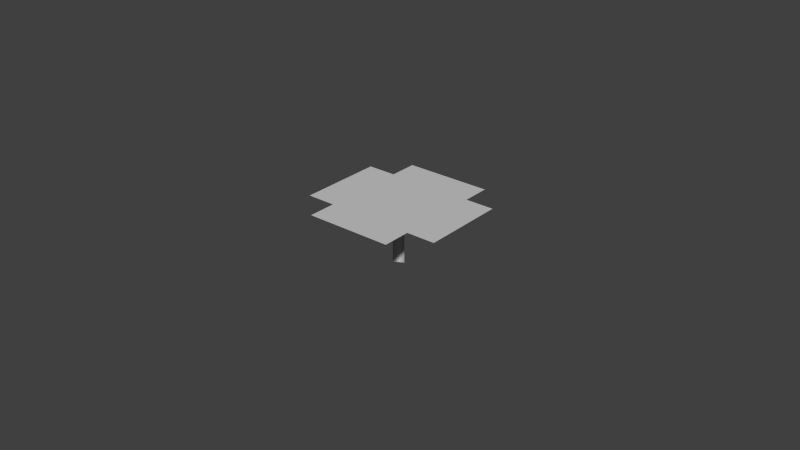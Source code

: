 # Source: flower.blend  (saved by Blender 2.71.0; exported with 4.5.12 LTS)
import bpy
from mathutils import Matrix  # noqa: F401  (used for matrix-valued properties, if any)

bpy.ops.wm.read_factory_settings(use_empty=True)
scene = bpy.context.scene
scene.name = 'Scene'

# ---- collections
col_collection_1 = bpy.data.collections.new('Collection 1'); scene.collection.children.link(col_collection_1)

# ---- materials (node trees are filled in below, after node groups)
mat_light_world_soil_alpha = bpy.data.materials.new('light_world_soil_alpha')
mat_light_world_soil_alpha.alpha_threshold = 0.0
mat_light_world_soil_alpha.use_transparent_shadow = False
mat_light_world_soil_alpha.diffuse_color = (0.588, 0.588, 0.588, 1.0)
mat_light_world_soil_alpha.specular_color = (0.0, 0.0, 0.0)
mat_light_world_soil_alpha.roughness = 0.5
mat_light_world_soil_alpha.specular_intensity = 1.0
mat_light_world_soil_alpha.line_color = (0.0, 0.0, 0.0, 1.0)
mat_soil = bpy.data.materials.new('soil')
mat_soil.alpha_threshold = 0.0
mat_soil.use_transparent_shadow = False
mat_soil.diffuse_color = (0.588, 0.588, 0.588, 1.0)
mat_soil.specular_color = (0.0, 0.0, 0.0)
mat_soil.roughness = 0.5
mat_soil.specular_intensity = 1.0
mat_soil.line_color = (0.0, 0.0, 0.0, 1.0)

# ---- material node trees

# ---- world
world_world = bpy.data.worlds.new('World'); scene.world = world_world
world_world.color = (0.05088, 0.05088, 0.05088)
world_world.use_sun_shadow = False
world_world.sun_shadow_jitter_overblur = 0.0
world_world.cycles.sampling_method = 'MANUAL'
world_world.cycles.sample_map_resolution = 256

# ---- meshes
me_flower = bpy.data.meshes.new('flower')
me_flower.from_pydata([(-0.023, -0.01357, 0.009999), (-0.01377, -0.0226, 0.009999), (-0.01377, -0.01357, 0.009999), (-0.00453, -0.0226, 0.009999), (-0.005547, -0.01655, 0.009999), (0.004706, -0.0226, 0.009999), (0.005723, -0.01655, 0.009999), (0.01394, -0.0226, 0.009999), (0.01394, -0.01357, 0.009999), (0.02318, -0.01357, 0.009999), (-0.023, -0.004538, 0.009999), (-0.01682, -0.005532, 0.009999), (-0.008409, -0.008329, 0.009999), (0.008584, -0.008329, 0.009999), (0.01699, -0.005532, 0.009999), (0.02318, -0.004538, 0.009999), (-0.023, 0.004493, 0.009999), (-0.01682, 0.005488, 0.009999), (-0.008409, 0.008285, 0.009999), (0.008584, 0.008285, 0.009999), (0.01699, 0.005488, 0.009999), (0.02318, 0.004493, 0.009999), (-0.023, 0.01352, 0.009999), (-0.01377, 0.01352, 0.009999), (-0.005547, 0.01651, 0.009999), (0.005723, 0.01651, 0.009999), (0.01394, 0.01352, 0.009999), (0.02318, 0.01352, 0.009999), (-0.01377, 0.02256, 0.009999), (-0.00453, 0.02256, 0.009999), (0.004706, 0.02256, 0.009999), (0.01394, 0.02256, 0.009999), (-0.001226, -0.00177, -0.009419), (-0.001226, 0.001694, -0.009419), (0.001774, -3.767e-05, -0.009419), (-0.001226, 0.001694, 0.009999), (0.001774, -3.767e-05, 0.009999), (-0.001226, -0.00177, 0.009999)], [], [(2, 1, 3, 4), (4, 3, 5, 6), (6, 5, 7, 8), (10, 0, 2, 11), (11, 2, 4, 12), (12, 4, 6, 13), (13, 6, 8, 14), (14, 8, 9, 15), (16, 10, 11, 17), (17, 11, 12, 18), (18, 12, 13, 19), (19, 13, 14, 20), (20, 14, 15, 21), (22, 16, 17, 23), (23, 17, 18, 24), (24, 18, 19, 25), (25, 19, 20, 26), (26, 20, 21, 27), (28, 23, 24, 29), (29, 24, 25, 30), (30, 25, 26, 31), (34, 33, 35, 36), (33, 32, 37, 35), (32, 34, 36, 37)])
me_flower.polygons.foreach_set('use_smooth', [True] * 24)
me_flower.polygons.foreach_set('material_index', [0, 0, 0, 0, 0, 0, 0, 0, 0, 0, 0, 0, 0, 0, 0, 0, 0, 0, 0, 0, 0, 1, 1, 1])
_k = set([(0, 10), (1, 3), (3, 5), (5, 7), (9, 15), (10, 16), (15, 21), (16, 22), (21, 27), (28, 29), (29, 30), (30, 31), (32, 33), (32, 34), (33, 34), (35, 36), (35, 37), (36, 37)])
me_flower.attributes.new('sharp_edge', 'BOOLEAN', 'EDGE').data.foreach_set('value', [ (min(e.vertices), max(e.vertices)) in _k for e in me_flower.edges])
_uv = me_flower.uv_layers.new(name='UVMap')
_uv.uv.foreach_set('vector', [0.702, 0.7643, 0.702, 0.7528, 0.7135, 0.7528, 0.7122, 0.7605, 0.7122, 0.7605, 0.7135, 0.7528, 0.725, 0.7528, 0.7263, 0.7605, 0.7263, 0.7605, 0.725, 0.7528, 0.7365, 0.7528, 0.7365, 0.7643, 0.6904, 0.7758, 0.6904, 0.7643, 0.702, 0.7643, 0.6982, 0.7746, 0.6982, 0.7746, 0.702, 0.7643, 0.7122, 0.7605, 0.7087, 0.771, 0.7087, 0.771, 0.7122, 0.7605, 0.7263, 0.7605, 0.7299, 0.771, 0.7299, 0.771, 0.7263, 0.7605, 0.7365, 0.7643, 0.7403, 0.7746, 0.7403, 0.7746, 0.7365, 0.7643, 0.7481, 0.7643, 0.7481, 0.7758, 0.6904, 0.7874, 0.6904, 0.7758, 0.6982, 0.7746, 0.6982, 0.7886, 0.6982, 0.7886, 0.6982, 0.7746, 0.7087, 0.771, 0.7087, 0.7922, 0.7087, 0.7922, 0.7087, 0.771, 0.7299, 0.771, 0.7299, 0.7922, 0.7299, 0.7922, 0.7299, 0.771, 0.7403, 0.7746, 0.7403, 0.7886, 0.7403, 0.7886, 0.7403, 0.7746, 0.7481, 0.7758, 0.7481, 0.7874, 0.6904, 0.7989, 0.6904, 0.7874, 0.6982, 0.7886, 0.702, 0.7989, 0.702, 0.7989, 0.6982, 0.7886, 0.7087, 0.7922, 0.7122, 0.8027, 0.7122, 0.8027, 0.7087, 0.7922, 0.7299, 0.7922, 0.7263, 0.8027, 0.7263, 0.8027, 0.7299, 0.7922, 0.7403, 0.7886, 0.7365, 0.7989, 0.7365, 0.7989, 0.7403, 0.7886, 0.7481, 0.7874, 0.7481, 0.7989, 0.702, 0.8104, 0.702, 0.7989, 0.7122, 0.8027, 0.7135, 0.8104, 0.7135, 0.8104, 0.7122, 0.8027, 0.7263, 0.8027, 0.725, 0.8104, 0.725, 0.8104, 0.7263, 0.8027, 0.7365, 0.7989, 0.7365, 0.8104, 0.7249, 0.7816, 0.7136, 0.7872, 0.7136, 0.7872, 0.7249, 0.7816, 0.7136, 0.7872, 0.7136, 0.776, 0.7136, 0.776, 0.7136, 0.7872, 0.7136, 0.776, 0.7249, 0.7816, 0.7249, 0.7816, 0.7136, 0.776])
_ca = me_flower.color_attributes.new('Col', 'BYTE_COLOR', 'CORNER')
_ca.data.foreach_set('color', [1.0, 1.0, 1.0, 1.0, 1.0, 1.0, 1.0, 1.0, 1.0, 1.0, 1.0, 1.0, 1.0, 1.0, 1.0, 1.0, 1.0, 1.0, 1.0, 1.0, 1.0, 1.0, 1.0, 1.0, 1.0, 1.0, 1.0, 1.0, 1.0, 1.0, 1.0, 1.0, 1.0, 1.0, 1.0, 1.0, 1.0, 1.0, 1.0, 1.0, 1.0, 1.0, 1.0, 1.0, 1.0, 1.0, 1.0, 1.0, 1.0, 1.0, 1.0, 1.0, 1.0, 1.0, 1.0, 1.0, 1.0, 1.0, 1.0, 1.0, 1.0, 1.0, 1.0, 1.0, 1.0, 1.0, 1.0, 1.0, 1.0, 1.0, 1.0, 1.0, 1.0, 1.0, 1.0, 1.0, 1.0, 1.0, 1.0, 1.0, 1.0, 1.0, 1.0, 1.0, 1.0, 1.0, 1.0, 1.0, 1.0, 1.0, 1.0, 1.0, 1.0, 1.0, 1.0, 1.0, 1.0, 1.0, 1.0, 1.0, 1.0, 1.0, 1.0, 1.0, 1.0, 1.0, 1.0, 1.0, 1.0, 1.0, 1.0, 1.0, 1.0, 1.0, 1.0, 1.0, 1.0, 1.0, 1.0, 1.0, 1.0, 1.0, 1.0, 1.0, 1.0, 1.0, 1.0, 1.0, 1.0, 1.0, 1.0, 1.0, 1.0, 1.0, 1.0, 1.0, 1.0, 1.0, 1.0, 1.0, 1.0, 1.0, 1.0, 1.0, 1.0, 1.0, 1.0, 1.0, 1.0, 1.0, 1.0, 1.0, 1.0, 1.0, 1.0, 1.0, 1.0, 1.0, 1.0, 1.0, 1.0, 1.0, 1.0, 1.0, 1.0, 1.0, 1.0, 1.0, 1.0, 1.0, 1.0, 1.0, 1.0, 1.0, 1.0, 1.0, 1.0, 1.0, 1.0, 1.0, 1.0, 1.0, 1.0, 1.0, 1.0, 1.0, 1.0, 1.0, 1.0, 1.0, 1.0, 1.0, 1.0, 1.0, 1.0, 1.0, 1.0, 1.0, 1.0, 1.0, 1.0, 1.0, 1.0, 1.0, 1.0, 1.0, 1.0, 1.0, 1.0, 1.0, 1.0, 1.0, 1.0, 1.0, 1.0, 1.0, 1.0, 1.0, 1.0, 1.0, 1.0, 1.0, 1.0, 1.0, 1.0, 1.0, 1.0, 1.0, 1.0, 1.0, 1.0, 1.0, 1.0, 1.0, 1.0, 1.0, 1.0, 1.0, 1.0, 1.0, 1.0, 1.0, 1.0, 1.0, 1.0, 1.0, 1.0, 1.0, 1.0, 1.0, 1.0, 1.0, 1.0, 1.0, 1.0, 1.0, 1.0, 1.0, 1.0, 1.0, 1.0, 1.0, 1.0, 1.0, 1.0, 1.0, 1.0, 1.0, 1.0, 1.0, 1.0, 1.0, 1.0, 1.0, 1.0, 1.0, 1.0, 1.0, 1.0, 1.0, 1.0, 1.0, 1.0, 1.0, 1.0, 1.0, 1.0, 1.0, 1.0, 1.0, 1.0, 1.0, 1.0, 1.0, 1.0, 1.0, 1.0, 1.0, 1.0, 1.0, 1.0, 1.0, 1.0, 1.0, 1.0, 1.0, 1.0, 1.0, 1.0, 1.0, 1.0, 1.0, 1.0, 1.0, 1.0, 1.0, 1.0, 1.0, 1.0, 1.0, 1.0, 1.0, 1.0, 1.0, 1.0, 1.0, 1.0, 1.0, 1.0, 1.0, 1.0, 1.0, 1.0, 1.0, 1.0, 1.0, 1.0, 1.0, 1.0, 1.0, 1.0, 1.0, 1.0, 1.0, 1.0, 1.0, 1.0, 1.0, 1.0, 1.0, 1.0, 1.0, 1.0, 1.0, 1.0, 1.0, 1.0, 1.0, 1.0, 1.0, 1.0, 1.0, 1.0, 1.0, 1.0, 1.0, 1.0, 1.0, 1.0, 1.0, 1.0, 1.0, 1.0, 1.0, 1.0, 1.0, 1.0, 1.0, 1.0, 1.0, 1.0, 1.0, 1.0, 1.0])
me_flower.materials.append(mat_light_world_soil_alpha)
me_flower.materials.append(mat_soil)
me_flower.use_remesh_preserve_volume = False
me_flower.use_remesh_preserve_attributes = False
me_flower.use_mirror_vertex_groups = False
me_flower.update()
arm_flower_armature = bpy.data.armatures.new('flower_armature')  # bones are not reproduced

# ---- objects
ob_flower_armature = bpy.data.objects.new('flower_armature', arm_flower_armature)
ob_flower = bpy.data.objects.new('flower', me_flower)

# ---- transforms, parenting, visibility, modifiers, constraints
ob_flower_armature.location = (0.0, 0.0, 0.0)
ob_flower_armature.lineart.crease_threshold = 0.0
ob_flower.location = (0.0, 0.0, 0.0)
ob_flower.lineart.crease_threshold = 0.0
_vg = ob_flower.vertex_groups.new(name='Bone')
for _i, _w in zip([2, 3, 4, 5, 6, 8, 11, 12, 13, 14, 17, 18, 19, 20, 23, 24, 25, 26, 30, 32, 33, 34, 35, 36, 37], [0.4967, 0.0001555, 0.5, 7.718e-05, 0.5, 0.4874, 0.5, 1.0, 0.9999, 0.4997, 0.4856, 1.0, 0.9999, 0.4996, 0.5, 0.4969, 0.4983, 0.4994, 3.039e-05, 1.0, 0.9983, 1.0, 1.0, 1.0, 1.0]): _vg.add([_i], _w, 'REPLACE')
_vg = ob_flower.vertex_groups.new(name='Bone.001')
for _i, _w in zip([0, 1, 2, 3, 4, 5, 6, 7, 8, 9, 10, 11, 14, 15, 16, 17, 20, 21, 22, 23, 24, 25, 26, 27, 28, 29, 30, 31], [1.0, 1.0, 0.4832, 1.0, 0.4896, 1.0, 0.4888, 1.0, 0.4875, 1.0, 1.0, 0.4799, 0.4895, 1.0, 1.0, 0.488, 0.4882, 0.9993, 1.0, 0.484, 0.4818, 0.4846, 0.4895, 1.0, 0.9991, 1.0, 1.0, 1.0]): _vg.add([_i], _w, 'REPLACE')
_m = ob_flower.modifiers.new('Armature', 'ARMATURE')
_m.object = ob_flower_armature

# ---- collection membership
col_collection_1.objects.link(ob_flower_armature)
col_collection_1.objects.link(ob_flower)

# ---- scene / render settings (as saved in the file)
scene.frame_start = 1; scene.frame_end = 80; scene.frame_set(81)
scene.render.engine = 'BLENDER_EEVEE_NEXT'
scene.render.resolution_percentage = 50
scene.render.dither_intensity = 0.0
scene.cycles.use_denoising = False
scene.cycles.samples = 10
scene.cycles.sampling_pattern = 'TABULATED_SOBOL'
scene.cycles.light_sampling_threshold = 0.0
scene.cycles.use_adaptive_sampling = False
scene.cycles.use_light_tree = False
scene.cycles.blur_glossy = 0.0
scene.cycles.volume_bounces = 1
scene.cycles.pixel_filter_type = 'GAUSSIAN'
scene.cycles.sample_clamp_indirect = 0.0
scene.view_settings.view_transform = 'Standard'
bpy.context.view_layer.update()

# ---- added for rendering (the .blend has no active camera and no usable light): camera, sun
cam_auto = bpy.data.cameras.new('AutoCamera')
cam_auto.lens = 50.0
cam_auto.sensor_width = 36.0
cam_auto.clip_end = 1000.0
ob_auto_camera = bpy.data.objects.new('AutoCamera', cam_auto)
scene.collection.objects.link(ob_auto_camera)
ob_auto_camera.location = (0.185123, -0.222073, 0.150572)
ob_auto_camera.rotation_euler = (1.09748, -7.21219e-08, 0.694738)
scene.camera = ob_auto_camera
light_auto_sun = bpy.data.lights.new('AutoSun', 'SUN')
light_auto_sun.energy = 3.0
light_auto_sun.angle = 0.0523599
ob_auto_sun = bpy.data.objects.new('AutoSun', light_auto_sun)
scene.collection.objects.link(ob_auto_sun)
ob_auto_sun.rotation_euler = (0.872665, 0.174533, 0.523599)
bpy.context.view_layer.update()
